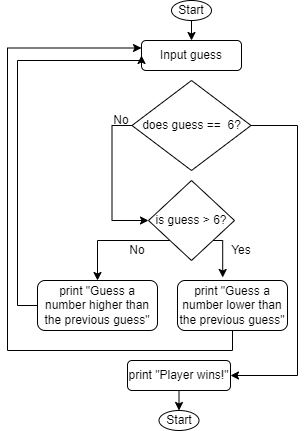

The diagram above was exported from draw.io. Its source (the exported page's mxGraphModel, read from the mxfile embedded in the PNG):
<mxGraphModel dx="1050" dy="491" grid="1" gridSize="10" guides="1" tooltips="1" connect="1" arrows="1" fold="1" page="1" pageScale="1" pageWidth="827" pageHeight="1169" math="0" shadow="0">
  <root>
    <mxCell id="0" />
    <mxCell id="1" parent="0" />
    <mxCell id="ZszxQrewgwmtJ6MD2unE-3" style="edgeStyle=orthogonalEdgeStyle;rounded=0;orthogonalLoop=1;jettySize=auto;html=1;exitX=0.5;exitY=1;exitDx=0;exitDy=0;entryX=0.5;entryY=0;entryDx=0;entryDy=0;" edge="1" parent="1" source="ZszxQrewgwmtJ6MD2unE-1" target="ZszxQrewgwmtJ6MD2unE-2">
      <mxGeometry relative="1" as="geometry" />
    </mxCell>
    <mxCell id="ZszxQrewgwmtJ6MD2unE-1" value="Start" style="ellipse;whiteSpace=wrap;html=1;" vertex="1" parent="1">
      <mxGeometry x="394" y="30" width="40" height="20" as="geometry" />
    </mxCell>
    <mxCell id="ZszxQrewgwmtJ6MD2unE-2" value="Input guess" style="rounded=1;whiteSpace=wrap;html=1;" vertex="1" parent="1">
      <mxGeometry x="364" y="70" width="100" height="30" as="geometry" />
    </mxCell>
    <mxCell id="ZszxQrewgwmtJ6MD2unE-16" style="edgeStyle=orthogonalEdgeStyle;rounded=0;orthogonalLoop=1;jettySize=auto;html=1;exitX=0;exitY=1;exitDx=0;exitDy=0;entryX=0.5;entryY=0;entryDx=0;entryDy=0;" edge="1" parent="1" source="ZszxQrewgwmtJ6MD2unE-4" target="ZszxQrewgwmtJ6MD2unE-14">
      <mxGeometry relative="1" as="geometry">
        <mxPoint x="330" y="300" as="targetPoint" />
        <Array as="points">
          <mxPoint x="320" y="270" />
        </Array>
      </mxGeometry>
    </mxCell>
    <mxCell id="ZszxQrewgwmtJ6MD2unE-18" style="edgeStyle=orthogonalEdgeStyle;rounded=0;orthogonalLoop=1;jettySize=auto;html=1;exitX=1;exitY=1;exitDx=0;exitDy=0;entryX=0.411;entryY=-0.06;entryDx=0;entryDy=0;entryPerimeter=0;" edge="1" parent="1" source="ZszxQrewgwmtJ6MD2unE-4" target="ZszxQrewgwmtJ6MD2unE-15">
      <mxGeometry relative="1" as="geometry">
        <mxPoint x="460" y="300" as="targetPoint" />
      </mxGeometry>
    </mxCell>
    <mxCell id="ZszxQrewgwmtJ6MD2unE-4" value="is guess &amp;gt; 6?" style="rhombus;whiteSpace=wrap;html=1;" vertex="1" parent="1">
      <mxGeometry x="371" y="210" width="86" height="80" as="geometry" />
    </mxCell>
    <mxCell id="ZszxQrewgwmtJ6MD2unE-9" value="No" style="text;strokeColor=none;align=center;fillColor=none;html=1;verticalAlign=middle;whiteSpace=wrap;rounded=0;" vertex="1" parent="1">
      <mxGeometry x="324" y="140" width="40" height="20" as="geometry" />
    </mxCell>
    <mxCell id="ZszxQrewgwmtJ6MD2unE-13" style="edgeStyle=orthogonalEdgeStyle;rounded=0;orthogonalLoop=1;jettySize=auto;html=1;exitX=0;exitY=0.5;exitDx=0;exitDy=0;entryX=0;entryY=0.5;entryDx=0;entryDy=0;" edge="1" parent="1" source="ZszxQrewgwmtJ6MD2unE-12" target="ZszxQrewgwmtJ6MD2unE-4">
      <mxGeometry relative="1" as="geometry" />
    </mxCell>
    <mxCell id="ZszxQrewgwmtJ6MD2unE-25" style="edgeStyle=orthogonalEdgeStyle;rounded=0;orthogonalLoop=1;jettySize=auto;html=1;exitX=1;exitY=0.5;exitDx=0;exitDy=0;entryX=1;entryY=0.5;entryDx=0;entryDy=0;" edge="1" parent="1" source="ZszxQrewgwmtJ6MD2unE-12" target="ZszxQrewgwmtJ6MD2unE-24">
      <mxGeometry relative="1" as="geometry">
        <Array as="points">
          <mxPoint x="520" y="155" />
          <mxPoint x="520" y="405" />
        </Array>
      </mxGeometry>
    </mxCell>
    <mxCell id="ZszxQrewgwmtJ6MD2unE-12" value="does guess ==&amp;nbsp; 6?" style="rhombus;whiteSpace=wrap;html=1;" vertex="1" parent="1">
      <mxGeometry x="354.5" y="110" width="119" height="90" as="geometry" />
    </mxCell>
    <mxCell id="ZszxQrewgwmtJ6MD2unE-21" style="edgeStyle=orthogonalEdgeStyle;rounded=0;orthogonalLoop=1;jettySize=auto;html=1;exitX=0;exitY=0.5;exitDx=0;exitDy=0;entryX=0;entryY=0.5;entryDx=0;entryDy=0;" edge="1" parent="1" source="ZszxQrewgwmtJ6MD2unE-14" target="ZszxQrewgwmtJ6MD2unE-2">
      <mxGeometry relative="1" as="geometry">
        <Array as="points">
          <mxPoint x="240" y="335" />
          <mxPoint x="240" y="90" />
          <mxPoint x="364" y="90" />
        </Array>
      </mxGeometry>
    </mxCell>
    <mxCell id="ZszxQrewgwmtJ6MD2unE-14" value="print &quot;Guess a number higher than the previous guess&quot;" style="rounded=1;whiteSpace=wrap;html=1;" vertex="1" parent="1">
      <mxGeometry x="260" y="310" width="120" height="50" as="geometry" />
    </mxCell>
    <mxCell id="ZszxQrewgwmtJ6MD2unE-22" style="edgeStyle=orthogonalEdgeStyle;rounded=0;orthogonalLoop=1;jettySize=auto;html=1;exitX=0.5;exitY=1;exitDx=0;exitDy=0;entryX=0;entryY=0.25;entryDx=0;entryDy=0;" edge="1" parent="1" source="ZszxQrewgwmtJ6MD2unE-15" target="ZszxQrewgwmtJ6MD2unE-2">
      <mxGeometry relative="1" as="geometry">
        <mxPoint x="230" y="70" as="targetPoint" />
        <Array as="points">
          <mxPoint x="455" y="380" />
          <mxPoint x="230" y="380" />
          <mxPoint x="230" y="78" />
        </Array>
      </mxGeometry>
    </mxCell>
    <mxCell id="ZszxQrewgwmtJ6MD2unE-15" value="print &quot;Guess a number lower than the previous guess&quot;" style="rounded=1;whiteSpace=wrap;html=1;" vertex="1" parent="1">
      <mxGeometry x="400" y="310" width="110" height="50" as="geometry" />
    </mxCell>
    <mxCell id="ZszxQrewgwmtJ6MD2unE-17" value="No" style="text;strokeColor=none;align=center;fillColor=none;html=1;verticalAlign=middle;whiteSpace=wrap;rounded=0;" vertex="1" parent="1">
      <mxGeometry x="340" y="270" width="40" height="20" as="geometry" />
    </mxCell>
    <mxCell id="ZszxQrewgwmtJ6MD2unE-19" value="Yes" style="text;strokeColor=none;align=center;fillColor=none;html=1;verticalAlign=middle;whiteSpace=wrap;rounded=0;" vertex="1" parent="1">
      <mxGeometry x="434" y="265" width="60" height="30" as="geometry" />
    </mxCell>
    <mxCell id="ZszxQrewgwmtJ6MD2unE-27" style="edgeStyle=orthogonalEdgeStyle;rounded=0;orthogonalLoop=1;jettySize=auto;html=1;exitX=0.5;exitY=1;exitDx=0;exitDy=0;entryX=0.5;entryY=0;entryDx=0;entryDy=0;" edge="1" parent="1" source="ZszxQrewgwmtJ6MD2unE-24" target="ZszxQrewgwmtJ6MD2unE-26">
      <mxGeometry relative="1" as="geometry" />
    </mxCell>
    <mxCell id="ZszxQrewgwmtJ6MD2unE-24" value="print &quot;Player wins!&quot;" style="rounded=1;whiteSpace=wrap;html=1;" vertex="1" parent="1">
      <mxGeometry x="350" y="390" width="103" height="30" as="geometry" />
    </mxCell>
    <mxCell id="ZszxQrewgwmtJ6MD2unE-26" value="Start" style="ellipse;whiteSpace=wrap;html=1;" vertex="1" parent="1">
      <mxGeometry x="381.5" y="440" width="40" height="20" as="geometry" />
    </mxCell>
  </root>
</mxGraphModel>